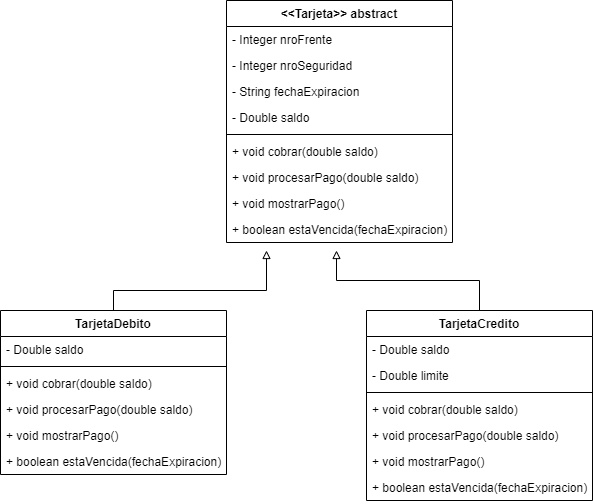

The diagram above was exported from draw.io. Its source (the exported page's mxGraphModel, read from the mxfile embedded in the PNG):
<mxGraphModel dx="868" dy="393" grid="1" gridSize="10" guides="1" tooltips="1" connect="1" arrows="1" fold="1" page="1" pageScale="1" pageWidth="827" pageHeight="1169" math="0" shadow="0">
  <root>
    <mxCell id="0" />
    <mxCell id="1" parent="0" />
    <mxCell id="-y7rqlDXkMhKlYOX7TuG-1" value="&lt;&lt;Tarjeta&gt;&gt; abstract" style="swimlane;fontStyle=1;align=center;verticalAlign=top;childLayout=stackLayout;horizontal=1;startSize=26;horizontalStack=0;resizeParent=1;resizeParentMax=0;resizeLast=0;collapsible=1;marginBottom=0;" vertex="1" parent="1">
      <mxGeometry x="330" y="10" width="226" height="242" as="geometry" />
    </mxCell>
    <mxCell id="-y7rqlDXkMhKlYOX7TuG-2" value="- Integer nroFrente" style="text;strokeColor=none;fillColor=none;align=left;verticalAlign=top;spacingLeft=4;spacingRight=4;overflow=hidden;rotatable=0;points=[[0,0.5],[1,0.5]];portConstraint=eastwest;" vertex="1" parent="-y7rqlDXkMhKlYOX7TuG-1">
      <mxGeometry y="26" width="226" height="26" as="geometry" />
    </mxCell>
    <mxCell id="-y7rqlDXkMhKlYOX7TuG-9" value="- Integer nroSeguridad" style="text;strokeColor=none;fillColor=none;align=left;verticalAlign=top;spacingLeft=4;spacingRight=4;overflow=hidden;rotatable=0;points=[[0,0.5],[1,0.5]];portConstraint=eastwest;" vertex="1" parent="-y7rqlDXkMhKlYOX7TuG-1">
      <mxGeometry y="52" width="226" height="26" as="geometry" />
    </mxCell>
    <mxCell id="-y7rqlDXkMhKlYOX7TuG-10" value="- String fechaExpiracion" style="text;strokeColor=none;fillColor=none;align=left;verticalAlign=top;spacingLeft=4;spacingRight=4;overflow=hidden;rotatable=0;points=[[0,0.5],[1,0.5]];portConstraint=eastwest;" vertex="1" parent="-y7rqlDXkMhKlYOX7TuG-1">
      <mxGeometry y="78" width="226" height="26" as="geometry" />
    </mxCell>
    <mxCell id="-y7rqlDXkMhKlYOX7TuG-11" value="- Double saldo" style="text;strokeColor=none;fillColor=none;align=left;verticalAlign=top;spacingLeft=4;spacingRight=4;overflow=hidden;rotatable=0;points=[[0,0.5],[1,0.5]];portConstraint=eastwest;" vertex="1" parent="-y7rqlDXkMhKlYOX7TuG-1">
      <mxGeometry y="104" width="226" height="26" as="geometry" />
    </mxCell>
    <mxCell id="-y7rqlDXkMhKlYOX7TuG-3" value="" style="line;strokeWidth=1;fillColor=none;align=left;verticalAlign=middle;spacingTop=-1;spacingLeft=3;spacingRight=3;rotatable=0;labelPosition=right;points=[];portConstraint=eastwest;" vertex="1" parent="-y7rqlDXkMhKlYOX7TuG-1">
      <mxGeometry y="130" width="226" height="8" as="geometry" />
    </mxCell>
    <mxCell id="-y7rqlDXkMhKlYOX7TuG-4" value="+ void cobrar(double saldo)" style="text;strokeColor=none;fillColor=none;align=left;verticalAlign=top;spacingLeft=4;spacingRight=4;overflow=hidden;rotatable=0;points=[[0,0.5],[1,0.5]];portConstraint=eastwest;" vertex="1" parent="-y7rqlDXkMhKlYOX7TuG-1">
      <mxGeometry y="138" width="226" height="26" as="geometry" />
    </mxCell>
    <mxCell id="-y7rqlDXkMhKlYOX7TuG-12" value="+ void procesarPago(double saldo)" style="text;strokeColor=none;fillColor=none;align=left;verticalAlign=top;spacingLeft=4;spacingRight=4;overflow=hidden;rotatable=0;points=[[0,0.5],[1,0.5]];portConstraint=eastwest;" vertex="1" parent="-y7rqlDXkMhKlYOX7TuG-1">
      <mxGeometry y="164" width="226" height="26" as="geometry" />
    </mxCell>
    <mxCell id="-y7rqlDXkMhKlYOX7TuG-13" value="+ void mostrarPago()" style="text;strokeColor=none;fillColor=none;align=left;verticalAlign=top;spacingLeft=4;spacingRight=4;overflow=hidden;rotatable=0;points=[[0,0.5],[1,0.5]];portConstraint=eastwest;" vertex="1" parent="-y7rqlDXkMhKlYOX7TuG-1">
      <mxGeometry y="190" width="226" height="26" as="geometry" />
    </mxCell>
    <mxCell id="-y7rqlDXkMhKlYOX7TuG-14" value="+ boolean estaVencida(fechaExpiracion)" style="text;strokeColor=none;fillColor=none;align=left;verticalAlign=top;spacingLeft=4;spacingRight=4;overflow=hidden;rotatable=0;points=[[0,0.5],[1,0.5]];portConstraint=eastwest;" vertex="1" parent="-y7rqlDXkMhKlYOX7TuG-1">
      <mxGeometry y="216" width="226" height="26" as="geometry" />
    </mxCell>
    <mxCell id="-y7rqlDXkMhKlYOX7TuG-35" style="edgeStyle=orthogonalEdgeStyle;rounded=0;orthogonalLoop=1;jettySize=auto;html=1;endArrow=block;endFill=0;" edge="1" parent="1" source="-y7rqlDXkMhKlYOX7TuG-15">
      <mxGeometry relative="1" as="geometry">
        <mxPoint x="370" y="260" as="targetPoint" />
        <Array as="points">
          <mxPoint x="217" y="300" />
          <mxPoint x="370" y="300" />
        </Array>
      </mxGeometry>
    </mxCell>
    <mxCell id="-y7rqlDXkMhKlYOX7TuG-15" value="TarjetaDebito" style="swimlane;fontStyle=1;align=center;verticalAlign=top;childLayout=stackLayout;horizontal=1;startSize=26;horizontalStack=0;resizeParent=1;resizeParentMax=0;resizeLast=0;collapsible=1;marginBottom=0;" vertex="1" parent="1">
      <mxGeometry x="104" y="320" width="226" height="164" as="geometry" />
    </mxCell>
    <mxCell id="-y7rqlDXkMhKlYOX7TuG-16" value="- Double saldo" style="text;strokeColor=none;fillColor=none;align=left;verticalAlign=top;spacingLeft=4;spacingRight=4;overflow=hidden;rotatable=0;points=[[0,0.5],[1,0.5]];portConstraint=eastwest;" vertex="1" parent="-y7rqlDXkMhKlYOX7TuG-15">
      <mxGeometry y="26" width="226" height="26" as="geometry" />
    </mxCell>
    <mxCell id="-y7rqlDXkMhKlYOX7TuG-20" value="" style="line;strokeWidth=1;fillColor=none;align=left;verticalAlign=middle;spacingTop=-1;spacingLeft=3;spacingRight=3;rotatable=0;labelPosition=right;points=[];portConstraint=eastwest;" vertex="1" parent="-y7rqlDXkMhKlYOX7TuG-15">
      <mxGeometry y="52" width="226" height="8" as="geometry" />
    </mxCell>
    <mxCell id="-y7rqlDXkMhKlYOX7TuG-21" value="+ void cobrar(double saldo)" style="text;strokeColor=none;fillColor=none;align=left;verticalAlign=top;spacingLeft=4;spacingRight=4;overflow=hidden;rotatable=0;points=[[0,0.5],[1,0.5]];portConstraint=eastwest;" vertex="1" parent="-y7rqlDXkMhKlYOX7TuG-15">
      <mxGeometry y="60" width="226" height="26" as="geometry" />
    </mxCell>
    <mxCell id="-y7rqlDXkMhKlYOX7TuG-22" value="+ void procesarPago(double saldo)" style="text;strokeColor=none;fillColor=none;align=left;verticalAlign=top;spacingLeft=4;spacingRight=4;overflow=hidden;rotatable=0;points=[[0,0.5],[1,0.5]];portConstraint=eastwest;" vertex="1" parent="-y7rqlDXkMhKlYOX7TuG-15">
      <mxGeometry y="86" width="226" height="26" as="geometry" />
    </mxCell>
    <mxCell id="-y7rqlDXkMhKlYOX7TuG-23" value="+ void mostrarPago()" style="text;strokeColor=none;fillColor=none;align=left;verticalAlign=top;spacingLeft=4;spacingRight=4;overflow=hidden;rotatable=0;points=[[0,0.5],[1,0.5]];portConstraint=eastwest;" vertex="1" parent="-y7rqlDXkMhKlYOX7TuG-15">
      <mxGeometry y="112" width="226" height="26" as="geometry" />
    </mxCell>
    <mxCell id="-y7rqlDXkMhKlYOX7TuG-24" value="+ boolean estaVencida(fechaExpiracion)" style="text;strokeColor=none;fillColor=none;align=left;verticalAlign=top;spacingLeft=4;spacingRight=4;overflow=hidden;rotatable=0;points=[[0,0.5],[1,0.5]];portConstraint=eastwest;" vertex="1" parent="-y7rqlDXkMhKlYOX7TuG-15">
      <mxGeometry y="138" width="226" height="26" as="geometry" />
    </mxCell>
    <mxCell id="-y7rqlDXkMhKlYOX7TuG-36" style="edgeStyle=orthogonalEdgeStyle;rounded=0;orthogonalLoop=1;jettySize=auto;html=1;endArrow=block;endFill=0;" edge="1" parent="1" source="-y7rqlDXkMhKlYOX7TuG-25">
      <mxGeometry relative="1" as="geometry">
        <mxPoint x="440" y="260" as="targetPoint" />
        <Array as="points">
          <mxPoint x="583" y="290" />
          <mxPoint x="440" y="290" />
        </Array>
      </mxGeometry>
    </mxCell>
    <mxCell id="-y7rqlDXkMhKlYOX7TuG-25" value="TarjetaCredito" style="swimlane;fontStyle=1;align=center;verticalAlign=top;childLayout=stackLayout;horizontal=1;startSize=26;horizontalStack=0;resizeParent=1;resizeParentMax=0;resizeLast=0;collapsible=1;marginBottom=0;" vertex="1" parent="1">
      <mxGeometry x="470" y="320" width="226" height="190" as="geometry" />
    </mxCell>
    <mxCell id="-y7rqlDXkMhKlYOX7TuG-26" value="- Double saldo" style="text;strokeColor=none;fillColor=none;align=left;verticalAlign=top;spacingLeft=4;spacingRight=4;overflow=hidden;rotatable=0;points=[[0,0.5],[1,0.5]];portConstraint=eastwest;" vertex="1" parent="-y7rqlDXkMhKlYOX7TuG-25">
      <mxGeometry y="26" width="226" height="26" as="geometry" />
    </mxCell>
    <mxCell id="-y7rqlDXkMhKlYOX7TuG-29" value="- Double limite" style="text;strokeColor=none;fillColor=none;align=left;verticalAlign=top;spacingLeft=4;spacingRight=4;overflow=hidden;rotatable=0;points=[[0,0.5],[1,0.5]];portConstraint=eastwest;" vertex="1" parent="-y7rqlDXkMhKlYOX7TuG-25">
      <mxGeometry y="52" width="226" height="26" as="geometry" />
    </mxCell>
    <mxCell id="-y7rqlDXkMhKlYOX7TuG-30" value="" style="line;strokeWidth=1;fillColor=none;align=left;verticalAlign=middle;spacingTop=-1;spacingLeft=3;spacingRight=3;rotatable=0;labelPosition=right;points=[];portConstraint=eastwest;" vertex="1" parent="-y7rqlDXkMhKlYOX7TuG-25">
      <mxGeometry y="78" width="226" height="8" as="geometry" />
    </mxCell>
    <mxCell id="-y7rqlDXkMhKlYOX7TuG-31" value="+ void cobrar(double saldo)" style="text;strokeColor=none;fillColor=none;align=left;verticalAlign=top;spacingLeft=4;spacingRight=4;overflow=hidden;rotatable=0;points=[[0,0.5],[1,0.5]];portConstraint=eastwest;" vertex="1" parent="-y7rqlDXkMhKlYOX7TuG-25">
      <mxGeometry y="86" width="226" height="26" as="geometry" />
    </mxCell>
    <mxCell id="-y7rqlDXkMhKlYOX7TuG-32" value="+ void procesarPago(double saldo)" style="text;strokeColor=none;fillColor=none;align=left;verticalAlign=top;spacingLeft=4;spacingRight=4;overflow=hidden;rotatable=0;points=[[0,0.5],[1,0.5]];portConstraint=eastwest;" vertex="1" parent="-y7rqlDXkMhKlYOX7TuG-25">
      <mxGeometry y="112" width="226" height="26" as="geometry" />
    </mxCell>
    <mxCell id="-y7rqlDXkMhKlYOX7TuG-33" value="+ void mostrarPago()" style="text;strokeColor=none;fillColor=none;align=left;verticalAlign=top;spacingLeft=4;spacingRight=4;overflow=hidden;rotatable=0;points=[[0,0.5],[1,0.5]];portConstraint=eastwest;" vertex="1" parent="-y7rqlDXkMhKlYOX7TuG-25">
      <mxGeometry y="138" width="226" height="26" as="geometry" />
    </mxCell>
    <mxCell id="-y7rqlDXkMhKlYOX7TuG-34" value="+ boolean estaVencida(fechaExpiracion)" style="text;strokeColor=none;fillColor=none;align=left;verticalAlign=top;spacingLeft=4;spacingRight=4;overflow=hidden;rotatable=0;points=[[0,0.5],[1,0.5]];portConstraint=eastwest;" vertex="1" parent="-y7rqlDXkMhKlYOX7TuG-25">
      <mxGeometry y="164" width="226" height="26" as="geometry" />
    </mxCell>
  </root>
</mxGraphModel>